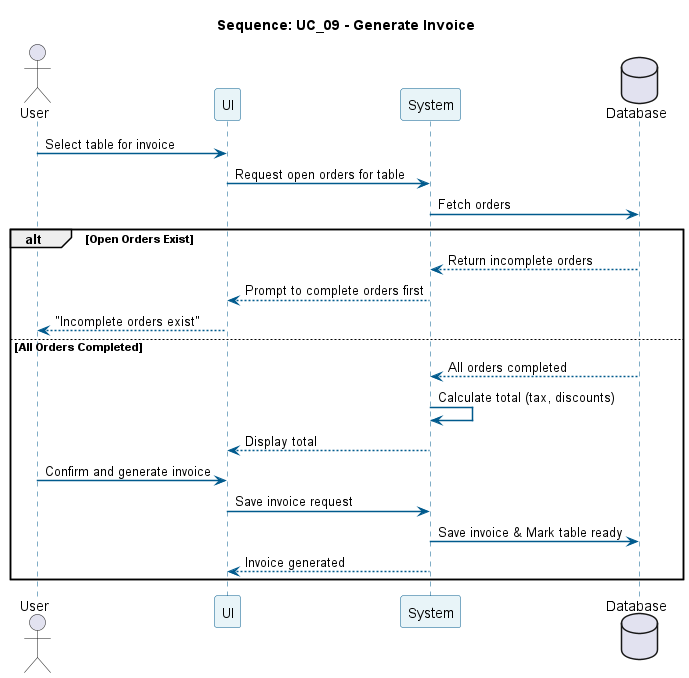

The diagram above was rendered by PlantUML. Its source (embedded in the PNG):
@startuml
title Sequence: UC_09 - Generate Invoice
skinparam sequence {
  ParticipantBackgroundColor #E8F4F8
  ParticipantBorderColor #005A8D
  LifeLineBorderColor #005A8D
  ArrowColor #005A8D
  ArrowThickness 1.5
}

actor User
participant "UI" as UI
participant "System" as Sys
database "Database" as DB

User -> UI: Select table for invoice
UI -> Sys: Request open orders for table
Sys -> DB: Fetch orders

alt Open Orders Exist
    DB --> Sys: Return incomplete orders
    Sys --> UI: Prompt to complete orders first
    UI --> User: "Incomplete orders exist"
else All Orders Completed
    DB --> Sys: All orders completed
    Sys -> Sys: Calculate total (tax, discounts)
    Sys --> UI: Display total
    User -> UI: Confirm and generate invoice
    UI -> Sys: Save invoice request
    Sys -> DB: Save invoice & Mark table ready
    Sys --> UI: Invoice generated
end
@enduml